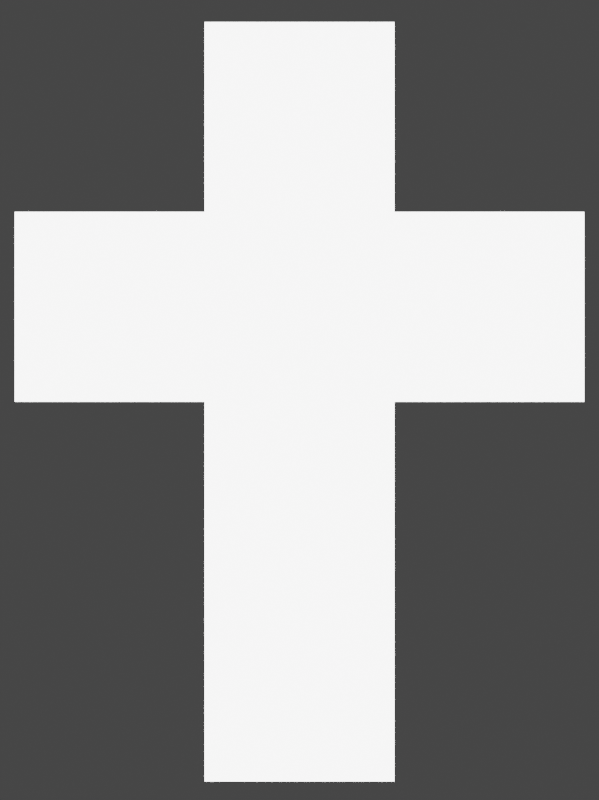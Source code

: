 # Source: untitled.blend  (saved by Blender 2.93.21; exported with 4.5.12 LTS)
import bpy
from mathutils import Matrix  # noqa: F401  (used for matrix-valued properties, if any)

bpy.ops.wm.read_factory_settings(use_empty=True)
scene = bpy.context.scene
scene.name = 'Scene'

# ---- collections
col_collection = bpy.data.collections.new('Collection'); scene.collection.children.link(col_collection)

# ---- materials (node trees are filled in below, after node groups)
mat_material_001 = bpy.data.materials.new('Material.001')
mat_material_001.alpha_threshold = 0.0
mat_material_001.use_transparent_shadow = False
mat_material_001.line_color = (0.0, 0.0, 0.0, 1.0)

# ---- material node trees
mat_material_001.use_nodes = True; mat_material_001.node_tree.nodes.clear()
_N = mat_material_001.node_tree.nodes; _L = mat_material_001.node_tree.links
n0 = _N.new('ShaderNodeOutputMaterial'); n0.name = 'Material Output'; n0.location = (300, 300)
n1 = _N.new('ShaderNodeEmission'); n1.name = 'Emission'; n1.location = (10, 300)
n1.inputs[1].default_value = 5.0
n2 = _N.new('ShaderNodeTexBrick'); n2.name = 'Brick Texture'; n2.location = (-267, 335)
n2.inputs[1].default_value = (1.0, 0.0, 0.0, 1.0)
n2.inputs[2].default_value = (1.0, 0.2, 0.2, 1.0)
n2.inputs[3].default_value = (1.0, 1.0, 1.0, 1.0)
n2.inputs[4].default_value = 2.0
n2.inputs[6].default_value = 0.5
_L.new(n1.outputs[0], n0.inputs[0])
n0.is_active_output = True

# ---- world
world_world = bpy.data.worlds.new('World'); scene.world = world_world
world_world.use_nodes = True; world_world.node_tree.nodes.clear()
_N = world_world.node_tree.nodes; _L = world_world.node_tree.links
n0 = _N.new('ShaderNodeOutputWorld'); n0.name = 'World Output'; n0.location = (300, 300)
n1 = _N.new('ShaderNodeBackground'); n1.name = 'Background'; n1.location = (10, 300)
n1.inputs[0].default_value = (0.05088, 0.05088, 0.05088, 1.0)
_L.new(n1.outputs[0], n0.inputs[0])
n0.is_active_output = True
world_world.color = (0.05088, 0.05088, 0.05088)
world_world.use_sun_shadow = False
world_world.sun_shadow_jitter_overblur = 0.0

# ---- cameras
cam_camera = bpy.data.cameras.new('Camera')
cam_camera.type = 'ORTHO'
cam_camera.clip_end = 100.0
cam_camera.ortho_scale = 4.214

# ---- lights
light_light = bpy.data.lights.new('Light', 'POINT')
light_light.transmission_factor = 0.0
light_light.energy = 1000.0
light_light.shadow_soft_size = 0.1
light_light.shadow_maximum_resolution = 0.006
light_light.use_absolute_resolution = True

# ---- meshes
me_plane_002 = bpy.data.meshes.new('Plane.002')
me_plane_002.from_pydata([(-1.0, -1.0, 0.0), (1.0, -1.0, 0.0), (-1.0, 1.0, 0.0), (1.0, 1.0, 0.0)], [], [(0, 1, 3, 2)])
_uv = me_plane_002.uv_layers.new(name='UVMap')
_uv.uv.foreach_set('vector', [0.0, 0.0, 1.0, 0.0, 1.0, 1.0, 0.0, 1.0])
me_plane_002.materials.append(mat_material_001)
me_plane_002.use_remesh_fix_poles = True
me_plane_002.use_remesh_preserve_attributes = False
me_plane_002.update()
me_plane_001 = bpy.data.meshes.new('Plane.001')
me_plane_001.from_pydata([(-1.0, -1.0, 0.0), (1.0, -1.0, 0.0), (-1.0, 1.0, 0.0), (1.0, 1.0, 0.0)], [], [(0, 1, 3, 2)])
_uv = me_plane_001.uv_layers.new(name='UVMap')
_uv.uv.foreach_set('vector', [0.0, 0.0, 1.0, 0.0, 1.0, 1.0, 0.0, 1.0])
me_plane_001.materials.append(mat_material_001)
me_plane_001.use_remesh_fix_poles = True
me_plane_001.use_remesh_preserve_attributes = False
me_plane_001.update()
me_plane_003 = bpy.data.meshes.new('Plane.003')
me_plane_003.from_pydata([(-1.0, -1.0, 0.0), (1.0, -1.0, 0.0), (-1.0, 1.0, 0.0), (1.0, 1.0, 0.0)], [], [(0, 1, 3, 2)])
_uv = me_plane_003.uv_layers.new(name='UVMap')
_uv.uv.foreach_set('vector', [0.0, 0.0, 1.0, 0.0, 1.0, 1.0, 0.0, 1.0])
me_plane_003.materials.append(mat_material_001)
me_plane_003.use_remesh_fix_poles = True
me_plane_003.use_remesh_preserve_attributes = False
me_plane_003.update()
me_plane_004 = bpy.data.meshes.new('Plane.004')
me_plane_004.from_pydata([(-1.0, -1.0, 0.0), (1.0, -1.0, 0.0), (-1.0, 1.0, 0.0), (1.0, 1.0, 0.0)], [], [(0, 1, 3, 2)])
_uv = me_plane_004.uv_layers.new(name='UVMap')
_uv.uv.foreach_set('vector', [0.0, 0.0, 1.0, 0.0, 1.0, 1.0, 0.0, 1.0])
me_plane_004.materials.append(mat_material_001)
me_plane_004.use_remesh_fix_poles = True
me_plane_004.use_remesh_preserve_attributes = False
me_plane_004.update()
me_plane_005 = bpy.data.meshes.new('Plane.005')
me_plane_005.from_pydata([(-1.0, -1.0, 0.0), (1.0, -1.0, 0.0), (-1.0, 1.0, 0.0), (1.0, 1.0, 0.0)], [], [(0, 1, 3, 2)])
_uv = me_plane_005.uv_layers.new(name='UVMap')
_uv.uv.foreach_set('vector', [0.0, 0.0, 1.0, 0.0, 1.0, 1.0, 0.0, 1.0])
me_plane_005.materials.append(mat_material_001)
me_plane_005.use_remesh_fix_poles = True
me_plane_005.use_remesh_preserve_attributes = False
me_plane_005.update()
me_plane_006 = bpy.data.meshes.new('Plane.006')
me_plane_006.from_pydata([(-1.0, -1.0, 0.0), (1.0, -1.0, 0.0), (-1.0, 1.0, 0.0), (1.0, 1.0, 0.0)], [], [(0, 1, 3, 2)])
_uv = me_plane_006.uv_layers.new(name='UVMap')
_uv.uv.foreach_set('vector', [0.0, 0.0, 1.0, 0.0, 1.0, 1.0, 0.0, 1.0])
me_plane_006.materials.append(mat_material_001)
me_plane_006.use_remesh_fix_poles = True
me_plane_006.use_remesh_preserve_attributes = False
me_plane_006.update()

# ---- objects
ob_light = bpy.data.objects.new('Light', light_light)
ob_camera = bpy.data.objects.new('Camera', cam_camera)
ob_redplane_002 = bpy.data.objects.new('RedPlane.002', me_plane_002)
ob_redplane_001 = bpy.data.objects.new('RedPlane.001', me_plane_001)
ob_redplane_003 = bpy.data.objects.new('RedPlane.003', me_plane_003)
ob_redplane_004 = bpy.data.objects.new('RedPlane.004', me_plane_004)
ob_redplane_005 = bpy.data.objects.new('RedPlane.005', me_plane_005)
ob_redplane_006 = bpy.data.objects.new('RedPlane.006', me_plane_006)

# ---- transforms, parenting, visibility, modifiers, constraints
ob_light.location = (4.076, 1.005, 5.904)
ob_light.rotation_euler = (0.6503, 0.05522, 1.866)
ob_light.lock_rotations_4d = False
ob_light.empty_display_type = 'ARROWS'
ob_light.color = (0.0, 0.0, 0.0, 0.0)
ob_light.lineart.crease_threshold = 0.0
ob_camera.location = (0.0, -0.4908, 4.958)
ob_camera.lock_rotations_4d = False
ob_camera.empty_display_type = 'ARROWS'
ob_camera.color = (0.0, 0.0, 0.0, 0.0)
ob_camera.display_type = 'WIRE'
ob_camera.lineart.crease_threshold = 0.0
ob_redplane_002.location = (0.0, 0.0, 0.0)
ob_redplane_002.scale = (0.5, 0.5, 0.9375)
ob_redplane_001.location = (1.0, 0.0, 0.0)
ob_redplane_001.scale = (0.5, 0.5, 0.9375)
ob_redplane_003.location = (-1.0, 0.0, 0.0)
ob_redplane_003.scale = (0.5, 0.5, 0.9375)
ob_redplane_004.location = (0.0, 1.0, 0.0)
ob_redplane_004.scale = (0.5, 0.5, 0.9375)
ob_redplane_005.location = (0.0, -1.0, 0.0)
ob_redplane_005.scale = (0.5, 0.5, 0.9375)
ob_redplane_006.location = (0.0, -2.0, 0.0)
ob_redplane_006.scale = (0.5, 0.5, 0.9375)

# ---- collection membership
col_collection.objects.link(ob_light)
col_collection.objects.link(ob_camera)
col_collection.objects.link(ob_redplane_002)
col_collection.objects.link(ob_redplane_001)
col_collection.objects.link(ob_redplane_003)
col_collection.objects.link(ob_redplane_004)
col_collection.objects.link(ob_redplane_005)
col_collection.objects.link(ob_redplane_006)

# ---- scene / render settings (as saved in the file)
scene.camera = ob_camera
scene.frame_start = 1; scene.frame_end = 250; scene.frame_set(1)
scene.render.engine = 'BLENDER_EEVEE_NEXT'
scene.render.resolution_x = 1307
scene.render.resolution_y = 1745
scene.render.film_transparent = True
scene.render.use_freestyle = True
scene.render.line_thickness = 5.0
scene.cycles.use_denoising = False
scene.cycles.samples = 128
scene.cycles.sampling_pattern = 'TABULATED_SOBOL'
scene.cycles.use_adaptive_sampling = False
scene.cycles.use_light_tree = False
scene.view_settings.view_transform = 'Filmic'
bpy.context.view_layer.update()
